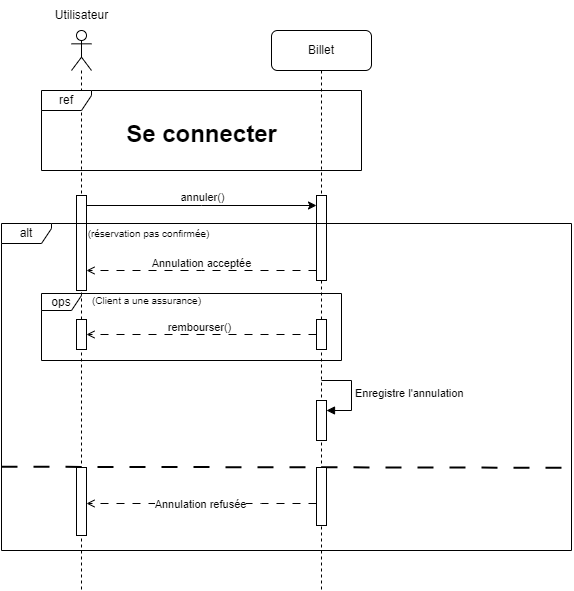

The diagram above was exported from draw.io. Its source (the exported page's mxGraphModel, read from the mxfile embedded in the PNG):
<mxGraphModel dx="1674" dy="780" grid="1" gridSize="10" guides="1" tooltips="1" connect="1" arrows="1" fold="1" page="1" pageScale="1" pageWidth="850" pageHeight="1100" math="0" shadow="0">
  <root>
    <mxCell id="0" />
    <mxCell id="1" parent="0" />
    <mxCell id="6z-_kVOQpphTcUJe08Uj-1" value="Billet" style="shape=umlLifeline;perimeter=lifelinePerimeter;whiteSpace=wrap;html=1;container=1;dropTarget=0;collapsible=0;recursiveResize=0;outlineConnect=0;portConstraint=eastwest;newEdgeStyle={&quot;curved&quot;:0,&quot;rounded&quot;:0};rounded=1;" parent="1" vertex="1">
      <mxGeometry x="370" y="80" width="100" height="560" as="geometry" />
    </mxCell>
    <mxCell id="6z-_kVOQpphTcUJe08Uj-7" value="" style="html=1;points=[[0,0,0,0,5],[0,1,0,0,-5],[1,0,0,0,5],[1,1,0,0,-5]];perimeter=orthogonalPerimeter;outlineConnect=0;targetShapes=umlLifeline;portConstraint=eastwest;newEdgeStyle={&quot;curved&quot;:0,&quot;rounded&quot;:0};" parent="6z-_kVOQpphTcUJe08Uj-1" vertex="1">
      <mxGeometry x="45" y="165" width="10" height="85" as="geometry" />
    </mxCell>
    <mxCell id="6z-_kVOQpphTcUJe08Uj-26" value="" style="html=1;points=[[0,0,0,0,5],[0,1,0,0,-5],[1,0,0,0,5],[1,1,0,0,-5]];perimeter=orthogonalPerimeter;outlineConnect=0;targetShapes=umlLifeline;portConstraint=eastwest;newEdgeStyle={&quot;curved&quot;:0,&quot;rounded&quot;:0};" parent="6z-_kVOQpphTcUJe08Uj-1" vertex="1">
      <mxGeometry x="45" y="370" width="10" height="40" as="geometry" />
    </mxCell>
    <mxCell id="6z-_kVOQpphTcUJe08Uj-27" value="Enregistre l'annulation" style="html=1;align=left;spacingLeft=2;endArrow=block;rounded=0;edgeStyle=orthogonalEdgeStyle;curved=0;rounded=0;" parent="6z-_kVOQpphTcUJe08Uj-1" target="6z-_kVOQpphTcUJe08Uj-26" edge="1">
      <mxGeometry relative="1" as="geometry">
        <mxPoint x="50" y="350" as="sourcePoint" />
        <Array as="points">
          <mxPoint x="80" y="380" />
        </Array>
      </mxGeometry>
    </mxCell>
    <mxCell id="6z-_kVOQpphTcUJe08Uj-2" value="" style="shape=umlLifeline;perimeter=lifelinePerimeter;whiteSpace=wrap;html=1;container=1;dropTarget=0;collapsible=0;recursiveResize=0;outlineConnect=0;portConstraint=eastwest;newEdgeStyle={&quot;curved&quot;:0,&quot;rounded&quot;:0};participant=umlActor;" parent="1" vertex="1">
      <mxGeometry x="170" y="80" width="20" height="560" as="geometry" />
    </mxCell>
    <mxCell id="6z-_kVOQpphTcUJe08Uj-6" value="" style="html=1;points=[[0,0,0,0,5],[0,1,0,0,-5],[1,0,0,0,5],[1,1,0,0,-5]];perimeter=orthogonalPerimeter;outlineConnect=0;targetShapes=umlLifeline;portConstraint=eastwest;newEdgeStyle={&quot;curved&quot;:0,&quot;rounded&quot;:0};" parent="6z-_kVOQpphTcUJe08Uj-2" vertex="1">
      <mxGeometry x="5" y="165" width="10" height="95" as="geometry" />
    </mxCell>
    <mxCell id="6z-_kVOQpphTcUJe08Uj-5" value="" style="group" parent="1" connectable="0" vertex="1">
      <mxGeometry x="140" y="140" width="320" height="80" as="geometry" />
    </mxCell>
    <mxCell id="6z-_kVOQpphTcUJe08Uj-3" value="ref" style="shape=umlFrame;whiteSpace=wrap;html=1;pointerEvents=0;width=50;height=20;" parent="6z-_kVOQpphTcUJe08Uj-5" vertex="1">
      <mxGeometry width="320" height="80" as="geometry" />
    </mxCell>
    <mxCell id="6z-_kVOQpphTcUJe08Uj-4" value="&lt;font style=&quot;font-size: 24px;&quot;&gt;&lt;b&gt;Se connecter&lt;/b&gt;&lt;/font&gt;" style="text;html=1;align=center;verticalAlign=middle;resizable=0;points=[];autosize=1;strokeColor=none;fillColor=none;" parent="6z-_kVOQpphTcUJe08Uj-5" vertex="1">
      <mxGeometry x="75" y="24" width="170" height="40" as="geometry" />
    </mxCell>
    <mxCell id="6z-_kVOQpphTcUJe08Uj-8" style="edgeStyle=orthogonalEdgeStyle;rounded=0;orthogonalLoop=1;jettySize=auto;html=1;curved=0;" parent="1" source="6z-_kVOQpphTcUJe08Uj-6" target="6z-_kVOQpphTcUJe08Uj-7" edge="1">
      <mxGeometry relative="1" as="geometry">
        <Array as="points">
          <mxPoint x="300" y="255" />
          <mxPoint x="300" y="255" />
        </Array>
      </mxGeometry>
    </mxCell>
    <mxCell id="6z-_kVOQpphTcUJe08Uj-13" value="annuler()" style="edgeLabel;html=1;align=center;verticalAlign=middle;resizable=0;points=[];" parent="6z-_kVOQpphTcUJe08Uj-8" connectable="0" vertex="1">
      <mxGeometry x="-0.2783" y="3" relative="1" as="geometry">
        <mxPoint x="32" y="-6" as="offset" />
      </mxGeometry>
    </mxCell>
    <mxCell id="6z-_kVOQpphTcUJe08Uj-9" style="edgeStyle=orthogonalEdgeStyle;rounded=0;orthogonalLoop=1;jettySize=auto;html=1;curved=0;dashed=1;dashPattern=8 8;endArrow=open;endFill=0;" parent="1" source="6z-_kVOQpphTcUJe08Uj-7" target="6z-_kVOQpphTcUJe08Uj-6" edge="1">
      <mxGeometry relative="1" as="geometry">
        <Array as="points">
          <mxPoint x="300" y="320" />
          <mxPoint x="300" y="320" />
        </Array>
      </mxGeometry>
    </mxCell>
    <mxCell id="6z-_kVOQpphTcUJe08Uj-14" value="Annulation acceptée" style="edgeLabel;html=1;align=center;verticalAlign=middle;resizable=0;points=[];" parent="6z-_kVOQpphTcUJe08Uj-9" connectable="0" vertex="1">
      <mxGeometry x="0.0072" relative="1" as="geometry">
        <mxPoint y="-8" as="offset" />
      </mxGeometry>
    </mxCell>
    <mxCell id="6z-_kVOQpphTcUJe08Uj-11" value="alt" style="shape=umlFrame;whiteSpace=wrap;html=1;pointerEvents=0;width=50;height=20;" parent="1" vertex="1">
      <mxGeometry x="100" y="273" width="570" height="327" as="geometry" />
    </mxCell>
    <mxCell id="6z-_kVOQpphTcUJe08Uj-12" value="&lt;font style=&quot;font-size: 10px;&quot;&gt;(réservation pas confirmée)&lt;/font&gt;" style="text;html=1;align=center;verticalAlign=middle;resizable=0;points=[];autosize=1;strokeColor=none;fillColor=none;" parent="1" vertex="1">
      <mxGeometry x="172" y="268" width="150" height="30" as="geometry" />
    </mxCell>
    <mxCell id="6z-_kVOQpphTcUJe08Uj-15" value="" style="html=1;points=[[0,0,0,0,5],[0,1,0,0,-5],[1,0,0,0,5],[1,1,0,0,-5]];perimeter=orthogonalPerimeter;outlineConnect=0;targetShapes=umlLifeline;portConstraint=eastwest;newEdgeStyle={&quot;curved&quot;:0,&quot;rounded&quot;:0};" parent="1" vertex="1">
      <mxGeometry x="175" y="369" width="10" height="30" as="geometry" />
    </mxCell>
    <mxCell id="6z-_kVOQpphTcUJe08Uj-17" style="edgeStyle=orthogonalEdgeStyle;rounded=0;orthogonalLoop=1;jettySize=auto;html=1;curved=0;dashed=1;dashPattern=8 8;endArrow=open;endFill=0;" parent="1" source="6z-_kVOQpphTcUJe08Uj-16" target="6z-_kVOQpphTcUJe08Uj-15" edge="1">
      <mxGeometry relative="1" as="geometry">
        <Array as="points">
          <mxPoint x="240" y="384" />
          <mxPoint x="240" y="384" />
        </Array>
      </mxGeometry>
    </mxCell>
    <mxCell id="6z-_kVOQpphTcUJe08Uj-20" value="rembourser()" style="edgeLabel;html=1;align=center;verticalAlign=middle;resizable=0;points=[];" parent="6z-_kVOQpphTcUJe08Uj-17" connectable="0" vertex="1">
      <mxGeometry x="0.029" relative="1" as="geometry">
        <mxPoint y="-8" as="offset" />
      </mxGeometry>
    </mxCell>
    <mxCell id="6z-_kVOQpphTcUJe08Uj-16" value="" style="html=1;points=[[0,0,0,0,5],[0,1,0,0,-5],[1,0,0,0,5],[1,1,0,0,-5]];perimeter=orthogonalPerimeter;outlineConnect=0;targetShapes=umlLifeline;portConstraint=eastwest;newEdgeStyle={&quot;curved&quot;:0,&quot;rounded&quot;:0};" parent="1" vertex="1">
      <mxGeometry x="415" y="369" width="10" height="30" as="geometry" />
    </mxCell>
    <mxCell id="6z-_kVOQpphTcUJe08Uj-18" value="ops" style="shape=umlFrame;whiteSpace=wrap;html=1;pointerEvents=0;width=40;height=17;" parent="1" vertex="1">
      <mxGeometry x="140" y="343" width="300" height="67" as="geometry" />
    </mxCell>
    <mxCell id="6z-_kVOQpphTcUJe08Uj-19" value="&lt;font style=&quot;font-size: 10px;&quot;&gt;(Client a une assurance)&lt;/font&gt;" style="text;html=1;align=center;verticalAlign=middle;resizable=0;points=[];autosize=1;strokeColor=none;fillColor=none;" parent="1" vertex="1">
      <mxGeometry x="180" y="335" width="130" height="30" as="geometry" />
    </mxCell>
    <mxCell id="6z-_kVOQpphTcUJe08Uj-21" value="" style="endArrow=none;dashed=1;html=1;rounded=0;entryX=1.001;entryY=0.747;entryDx=0;entryDy=0;entryPerimeter=0;exitX=0;exitY=0.673;exitDx=0;exitDy=0;exitPerimeter=0;dashPattern=8 8;strokeWidth=2;" parent="1" target="6z-_kVOQpphTcUJe08Uj-11" edge="1">
      <mxGeometry width="50" height="50" relative="1" as="geometry">
        <mxPoint x="100" y="516.231" as="sourcePoint" />
        <mxPoint x="502.4000000000001" y="517.713" as="targetPoint" />
      </mxGeometry>
    </mxCell>
    <mxCell id="6z-_kVOQpphTcUJe08Uj-24" style="edgeStyle=orthogonalEdgeStyle;rounded=0;orthogonalLoop=1;jettySize=auto;html=1;curved=0;dashed=1;dashPattern=8 8;endArrow=open;endFill=0;" parent="1" source="6z-_kVOQpphTcUJe08Uj-22" target="6z-_kVOQpphTcUJe08Uj-23" edge="1">
      <mxGeometry relative="1" as="geometry">
        <Array as="points">
          <mxPoint x="360" y="553" />
          <mxPoint x="360" y="553" />
        </Array>
      </mxGeometry>
    </mxCell>
    <mxCell id="6z-_kVOQpphTcUJe08Uj-25" value="Annulation refusée" style="edgeLabel;html=1;align=center;verticalAlign=middle;resizable=0;points=[];" parent="6z-_kVOQpphTcUJe08Uj-24" connectable="0" vertex="1">
      <mxGeometry x="0.0145" relative="1" as="geometry">
        <mxPoint as="offset" />
      </mxGeometry>
    </mxCell>
    <mxCell id="6z-_kVOQpphTcUJe08Uj-22" value="" style="html=1;points=[[0,0,0,0,5],[0,1,0,0,-5],[1,0,0,0,5],[1,1,0,0,-5]];perimeter=orthogonalPerimeter;outlineConnect=0;targetShapes=umlLifeline;portConstraint=eastwest;newEdgeStyle={&quot;curved&quot;:0,&quot;rounded&quot;:0};" parent="1" vertex="1">
      <mxGeometry x="415" y="517" width="10" height="58" as="geometry" />
    </mxCell>
    <mxCell id="6z-_kVOQpphTcUJe08Uj-23" value="" style="html=1;points=[[0,0,0,0,5],[0,1,0,0,-5],[1,0,0,0,5],[1,1,0,0,-5]];perimeter=orthogonalPerimeter;outlineConnect=0;targetShapes=umlLifeline;portConstraint=eastwest;newEdgeStyle={&quot;curved&quot;:0,&quot;rounded&quot;:0};" parent="1" vertex="1">
      <mxGeometry x="175" y="517" width="10" height="68" as="geometry" />
    </mxCell>
    <mxCell id="fYL-JBVVlPmyG2lKpKQl-1" value="Utilisateur" style="text;html=1;align=center;verticalAlign=middle;resizable=0;points=[];autosize=1;strokeColor=none;fillColor=none;" parent="1" vertex="1">
      <mxGeometry x="140" y="50" width="80" height="30" as="geometry" />
    </mxCell>
  </root>
</mxGraphModel>